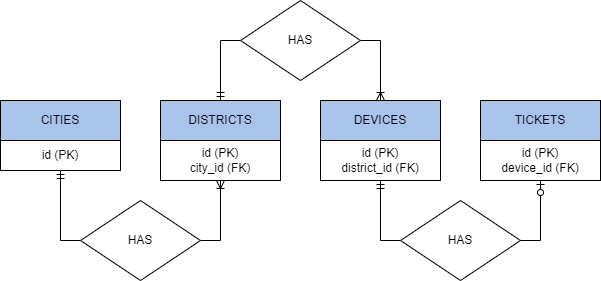

The diagram above was exported from draw.io. Its source (the exported page's mxGraphModel, read from the mxfile embedded in the PNG):
<mxGraphModel dx="1662" dy="705" grid="1" gridSize="10" guides="1" tooltips="1" connect="1" arrows="1" fold="1" page="1" pageScale="1" pageWidth="850" pageHeight="1100" math="0" shadow="0">
  <root>
    <mxCell id="0" />
    <mxCell id="1" parent="0" />
    <mxCell id="YQeynpgvbOkHVoDmx-CA-98" value="CITIES" style="rounded=0;whiteSpace=wrap;html=1;fillColor=#A9C4EB;" parent="1" vertex="1">
      <mxGeometry x="40" y="280" width="120" height="40" as="geometry" />
    </mxCell>
    <mxCell id="YQeynpgvbOkHVoDmx-CA-99" value="DISTRICTS" style="rounded=0;whiteSpace=wrap;html=1;fillColor=#A9C4EB;" parent="1" vertex="1">
      <mxGeometry x="200" y="280" width="120" height="40" as="geometry" />
    </mxCell>
    <mxCell id="YQeynpgvbOkHVoDmx-CA-100" value="DEVICES" style="rounded=0;whiteSpace=wrap;html=1;fillColor=#A9C4EB;" parent="1" vertex="1">
      <mxGeometry x="360" y="280" width="120" height="40" as="geometry" />
    </mxCell>
    <mxCell id="YQeynpgvbOkHVoDmx-CA-102" value="TICKETS" style="rounded=0;whiteSpace=wrap;html=1;fillColor=#A9C4EB;" parent="1" vertex="1">
      <mxGeometry x="520" y="280" width="120" height="40" as="geometry" />
    </mxCell>
    <mxCell id="YQeynpgvbOkHVoDmx-CA-110" style="edgeStyle=orthogonalEdgeStyle;rounded=0;orthogonalLoop=1;jettySize=auto;html=1;exitX=1;exitY=0.5;exitDx=0;exitDy=0;endArrow=ERoneToMany;endFill=0;entryX=0.5;entryY=1;entryDx=0;entryDy=0;" parent="1" source="YQeynpgvbOkHVoDmx-CA-103" target="RVuLS4ufND5TBb1GZpWV-4" edge="1">
      <mxGeometry relative="1" as="geometry">
        <mxPoint x="260" y="350" as="targetPoint" />
        <Array as="points">
          <mxPoint x="260" y="420" />
        </Array>
      </mxGeometry>
    </mxCell>
    <mxCell id="YQeynpgvbOkHVoDmx-CA-111" style="edgeStyle=orthogonalEdgeStyle;rounded=0;orthogonalLoop=1;jettySize=auto;html=1;exitX=0;exitY=0.5;exitDx=0;exitDy=0;endArrow=ERmandOne;endFill=0;" parent="1" source="YQeynpgvbOkHVoDmx-CA-103" target="RVuLS4ufND5TBb1GZpWV-1" edge="1">
      <mxGeometry relative="1" as="geometry">
        <mxPoint x="100" y="380" as="targetPoint" />
      </mxGeometry>
    </mxCell>
    <mxCell id="YQeynpgvbOkHVoDmx-CA-103" value="HAS" style="rhombus;whiteSpace=wrap;html=1;" parent="1" vertex="1">
      <mxGeometry x="120" y="380" width="120" height="80" as="geometry" />
    </mxCell>
    <mxCell id="YQeynpgvbOkHVoDmx-CA-114" style="edgeStyle=orthogonalEdgeStyle;rounded=0;orthogonalLoop=1;jettySize=auto;html=1;exitX=1;exitY=0.5;exitDx=0;exitDy=0;entryX=0.5;entryY=0;entryDx=0;entryDy=0;endArrow=ERoneToMany;endFill=0;" parent="1" source="YQeynpgvbOkHVoDmx-CA-106" target="YQeynpgvbOkHVoDmx-CA-100" edge="1">
      <mxGeometry relative="1" as="geometry">
        <Array as="points">
          <mxPoint x="420" y="220" />
        </Array>
      </mxGeometry>
    </mxCell>
    <mxCell id="YQeynpgvbOkHVoDmx-CA-119" style="edgeStyle=orthogonalEdgeStyle;rounded=0;orthogonalLoop=1;jettySize=auto;html=1;entryX=0.5;entryY=0;entryDx=0;entryDy=0;endArrow=ERmandOne;endFill=0;exitX=0;exitY=0.5;exitDx=0;exitDy=0;" parent="1" source="YQeynpgvbOkHVoDmx-CA-106" target="YQeynpgvbOkHVoDmx-CA-99" edge="1">
      <mxGeometry relative="1" as="geometry">
        <mxPoint x="260" y="220" as="sourcePoint" />
      </mxGeometry>
    </mxCell>
    <mxCell id="YQeynpgvbOkHVoDmx-CA-106" value="HAS" style="rhombus;whiteSpace=wrap;html=1;" parent="1" vertex="1">
      <mxGeometry x="280" y="180" width="120" height="80" as="geometry" />
    </mxCell>
    <mxCell id="YQeynpgvbOkHVoDmx-CA-118" style="edgeStyle=orthogonalEdgeStyle;rounded=0;orthogonalLoop=1;jettySize=auto;html=1;exitX=0;exitY=0.5;exitDx=0;exitDy=0;endArrow=ERmandOne;endFill=0;entryX=0.5;entryY=1;entryDx=0;entryDy=0;" parent="1" source="YQeynpgvbOkHVoDmx-CA-108" target="RVuLS4ufND5TBb1GZpWV-18" edge="1">
      <mxGeometry relative="1" as="geometry">
        <mxPoint x="420" y="360" as="targetPoint" />
      </mxGeometry>
    </mxCell>
    <mxCell id="YQeynpgvbOkHVoDmx-CA-108" value="HAS" style="rhombus;whiteSpace=wrap;html=1;" parent="1" vertex="1">
      <mxGeometry x="440" y="380" width="120" height="80" as="geometry" />
    </mxCell>
    <mxCell id="RVuLS4ufND5TBb1GZpWV-1" value="id (PK)" style="rounded=0;whiteSpace=wrap;html=1;" vertex="1" parent="1">
      <mxGeometry x="40" y="320" width="120" height="30" as="geometry" />
    </mxCell>
    <mxCell id="RVuLS4ufND5TBb1GZpWV-4" value="id (PK)&lt;br&gt;city_id (FK)" style="rounded=0;whiteSpace=wrap;html=1;" vertex="1" parent="1">
      <mxGeometry x="200" y="320" width="120" height="40" as="geometry" />
    </mxCell>
    <mxCell id="RVuLS4ufND5TBb1GZpWV-16" value="" style="edgeStyle=orthogonalEdgeStyle;fontSize=12;html=1;endArrow=ERzeroToOne;endFill=1;rounded=0;entryX=0.5;entryY=1;entryDx=0;entryDy=0;" edge="1" parent="1" target="RVuLS4ufND5TBb1GZpWV-17">
      <mxGeometry width="100" height="100" relative="1" as="geometry">
        <mxPoint x="560" y="420" as="sourcePoint" />
        <mxPoint x="580" y="360" as="targetPoint" />
        <Array as="points">
          <mxPoint x="580" y="420" />
        </Array>
      </mxGeometry>
    </mxCell>
    <mxCell id="RVuLS4ufND5TBb1GZpWV-17" value="id (PK)&lt;br&gt;device_id (FK)" style="rounded=0;whiteSpace=wrap;html=1;" vertex="1" parent="1">
      <mxGeometry x="520" y="320" width="120" height="40" as="geometry" />
    </mxCell>
    <mxCell id="RVuLS4ufND5TBb1GZpWV-18" value="id (PK)&lt;br&gt;district_id (FK)" style="rounded=0;whiteSpace=wrap;html=1;" vertex="1" parent="1">
      <mxGeometry x="360" y="320" width="120" height="40" as="geometry" />
    </mxCell>
  </root>
</mxGraphModel>